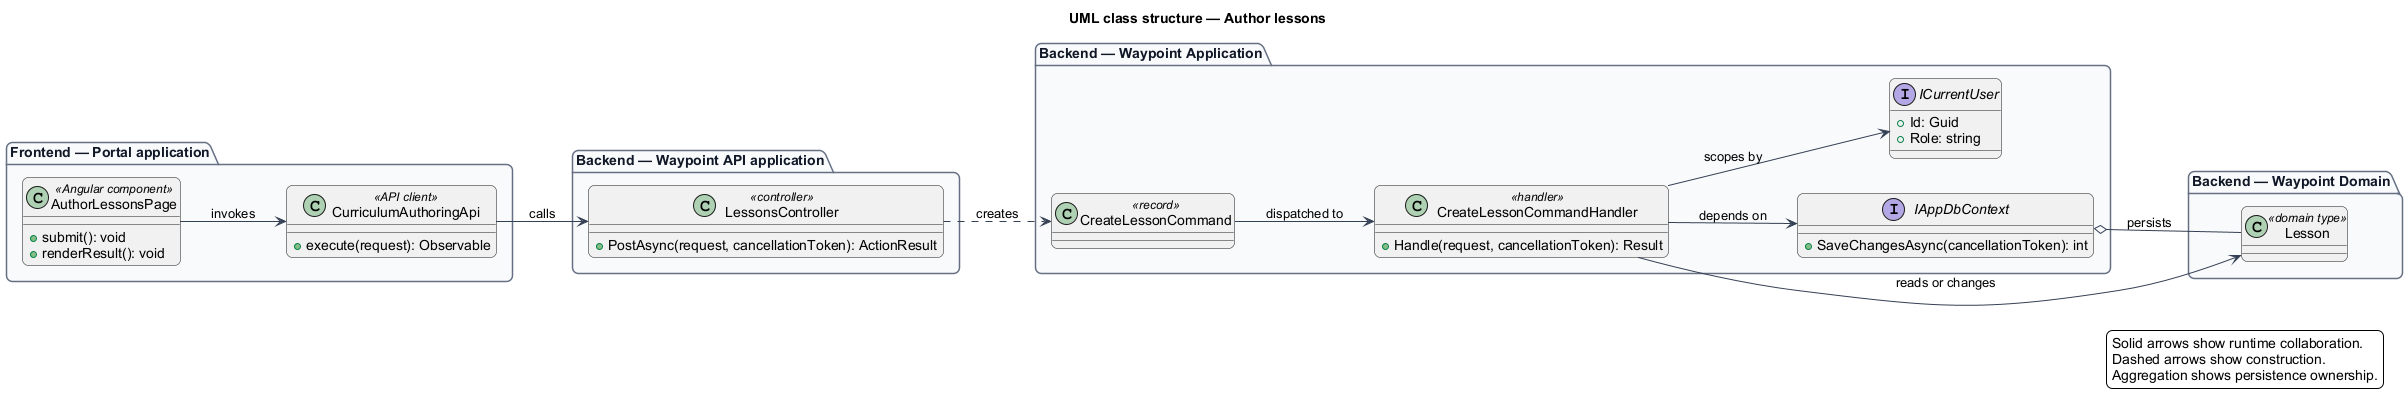

The diagram above was rendered by PlantUML. Its source (embedded in the PNG):
@startuml
left to right direction
title UML class structure — Author lessons
skinparam backgroundColor #FFFFFF
skinparam shadowing false
skinparam roundcorner 12
skinparam defaultFontName Arial
skinparam ArrowColor #344054
skinparam rectangle {
  BorderColor #344054
  FontColor #101828
}
skinparam package {
  BorderColor #667085
  FontColor #101828
  BackgroundColor #F9FAFB
}
package "Frontend — Portal application" {
  class "AuthorLessonsPage" as page_AuthorLessonsPage <<Angular component>> {
    +submit(): void
    +renderResult(): void
  }
  class "CurriculumAuthoringApi" as client_CurriculumAuthoringApi <<API client>> {
    +execute(request): Observable
  }
}
package "Backend — Waypoint API application" {
  class "LessonsController" as controller_LessonsController <<controller>> {
    +PostAsync(request, cancellationToken): ActionResult
  }
}
package "Backend — Waypoint Application" {
  class "CreateLessonCommand" as request_CreateLessonCommand <<record>>
  class "CreateLessonCommandHandler" as handler_CreateLessonCommandHandler <<handler>> {
    +Handle(request, cancellationToken): Result
  }
  interface IAppDbContext {
    +SaveChangesAsync(cancellationToken): int
  }
  interface ICurrentUser {
    +Id: Guid
    +Role: string
  }
}
package "Backend — Waypoint Domain" {
  class "Lesson" as entity_Lesson <<domain type>>
}
page_AuthorLessonsPage --> client_CurriculumAuthoringApi : invokes
client_CurriculumAuthoringApi --> controller_LessonsController : calls
controller_LessonsController ..> request_CreateLessonCommand : creates
request_CreateLessonCommand --> handler_CreateLessonCommandHandler : dispatched to
handler_CreateLessonCommandHandler --> IAppDbContext : depends on
handler_CreateLessonCommandHandler --> ICurrentUser : scopes by
handler_CreateLessonCommandHandler --> entity_Lesson : reads or changes
IAppDbContext o-- entity_Lesson : persists
legend right
  Solid arrows show runtime collaboration.
  Dashed arrows show construction.
  Aggregation shows persistence ownership.
endlegend
@enduml